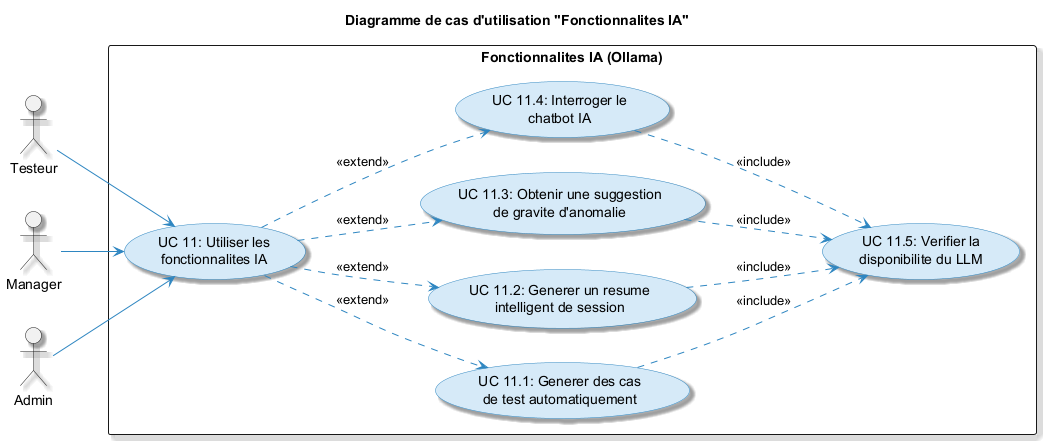

The diagram above was rendered by PlantUML. Its source (embedded in the PNG):
@startuml
skinparam usecase {
  BackgroundColor #D6EAF8
  BorderColor #2E86C1
  ArrowColor #2E86C1
  ActorBorderColor #2E86C1
}
skinparam packageStyle rectangle
skinparam shadowing true
left to right direction

title Diagramme de cas d'utilisation "Fonctionnalites IA"

actor "Testeur" as Testeur
actor "Manager" as Manager
actor "Admin" as Admin

rectangle "Fonctionnalites IA (Ollama)" {
  (UC 11: Utiliser les\nfonctionnalites IA) as UC11

  (UC 11.1: Generer des cas\nde test automatiquement) as UC111
  (UC 11.2: Generer un resume\nintelligent de session) as UC112
  (UC 11.3: Obtenir une suggestion\nde gravite d'anomalie) as UC113
  (UC 11.4: Interroger le\nchatbot IA) as UC114
  (UC 11.5: Verifier la\ndisponibilite du LLM) as UC115
}

Testeur --> UC11
Admin --> UC11
Manager --> UC11
UC11 ..> UC111 : <<extend>>
UC11 ..> UC112 : <<extend>>
UC11 ..> UC113 : <<extend>>
UC11 ..> UC114 : <<extend>>
UC111 ..> UC115 : <<include>>
UC112 ..> UC115 : <<include>>
UC113 ..> UC115 : <<include>>
UC114 ..> UC115 : <<include>>
@enduml